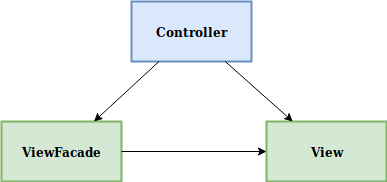

The diagram above was exported from draw.io. Its source (the exported page's mxGraphModel, read from the mxfile embedded in the PNG):
<mxGraphModel dx="1324" dy="889" grid="1" gridSize="10" guides="1" tooltips="1" connect="1" arrows="1" fold="1" page="1" pageScale="1" pageWidth="850" pageHeight="1100" math="0" shadow="0">
  <root>
    <mxCell id="0" />
    <mxCell id="1" parent="0" />
    <mxCell id="NJympYdyGxLRXGxkWaqV-1" value="&lt;b&gt;Controller&lt;/b&gt;" style="rounded=0;whiteSpace=wrap;html=1;fillColor=#dae8fc;strokeColor=#6c8ebf;strokeWidth=2;" vertex="1" parent="1">
      <mxGeometry x="230" y="110" width="120" height="60" as="geometry" />
    </mxCell>
    <mxCell id="NJympYdyGxLRXGxkWaqV-2" value="&lt;b&gt;ViewFacade&lt;/b&gt;" style="rounded=0;whiteSpace=wrap;html=1;fillColor=#d5e8d4;strokeColor=#82b366;strokeWidth=2;" vertex="1" parent="1">
      <mxGeometry x="100" y="230" width="120" height="60" as="geometry" />
    </mxCell>
    <mxCell id="NJympYdyGxLRXGxkWaqV-3" value="&lt;b&gt;View&lt;/b&gt;" style="rounded=0;whiteSpace=wrap;html=1;fillColor=#d5e8d4;strokeColor=#82b366;strokeWidth=2;" vertex="1" parent="1">
      <mxGeometry x="365" y="230" width="120" height="60" as="geometry" />
    </mxCell>
    <mxCell id="NJympYdyGxLRXGxkWaqV-4" value="" style="endArrow=classic;html=1;strokeWidth=1;" edge="1" parent="1" source="NJympYdyGxLRXGxkWaqV-1" target="NJympYdyGxLRXGxkWaqV-2">
      <mxGeometry width="50" height="50" relative="1" as="geometry">
        <mxPoint x="100" y="350" as="sourcePoint" />
        <mxPoint x="150" y="300" as="targetPoint" />
      </mxGeometry>
    </mxCell>
    <mxCell id="NJympYdyGxLRXGxkWaqV-5" value="" style="endArrow=classic;html=1;strokeWidth=1;" edge="1" parent="1" source="NJympYdyGxLRXGxkWaqV-1" target="NJympYdyGxLRXGxkWaqV-3">
      <mxGeometry width="50" height="50" relative="1" as="geometry">
        <mxPoint x="280" y="410" as="sourcePoint" />
        <mxPoint x="330" y="360" as="targetPoint" />
      </mxGeometry>
    </mxCell>
    <mxCell id="NJympYdyGxLRXGxkWaqV-6" value="" style="endArrow=classic;html=1;strokeWidth=1;" edge="1" parent="1" source="NJympYdyGxLRXGxkWaqV-2" target="NJympYdyGxLRXGxkWaqV-3">
      <mxGeometry width="50" height="50" relative="1" as="geometry">
        <mxPoint x="267.5" y="180" as="sourcePoint" />
        <mxPoint x="202.5" y="240" as="targetPoint" />
      </mxGeometry>
    </mxCell>
  </root>
</mxGraphModel>